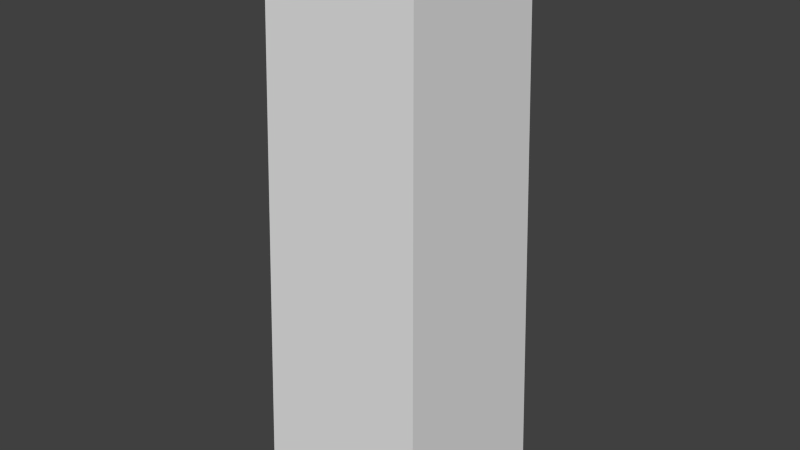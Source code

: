# Source: table_pedestal_square.blend  (saved by Blender 2.73.0; exported with 4.5.12 LTS)
import bpy
from mathutils import Matrix  # noqa: F401  (used for matrix-valued properties, if any)

bpy.ops.wm.read_factory_settings(use_empty=True)
scene = bpy.context.scene
scene.name = 'Scene'

# ---- collections
col_collection_1 = bpy.data.collections.new('Collection 1'); scene.collection.children.link(col_collection_1)

# ---- world
world_world = bpy.data.worlds.new('World'); scene.world = world_world
world_world.color = (0.05088, 0.05088, 0.05088)
world_world.use_sun_shadow = False
world_world.sun_shadow_jitter_overblur = 0.0
world_world.cycles.sampling_method = 'MANUAL'
world_world.cycles.sample_map_resolution = 256

# ---- meshes
me_cube_001 = bpy.data.meshes.new('Cube.001')
me_cube_001.from_pydata([(-12.5, -12.5, 93.0), (-12.5, 12.5, 93.0), (12.5, 12.5, 93.0), (12.5, -12.5, 93.0), (14.78, 14.78, 5.722e-06), (-14.78, 14.78, 5.722e-06), (14.78, -14.78, 5.722e-06), (-14.78, -14.78, 5.722e-06)], [], [(2, 1, 0, 3), (7, 6, 3, 0), (6, 4, 2, 3), (2, 4, 5, 1), (5, 4, 6, 7), (1, 5, 7, 0)])
_uv = me_cube_001.uv_layers.new(name='UVMap')
_uv.uv.foreach_set('vector', [0.5301, 0.07037, 0.5301, 0.332, 0.2684, 0.332, 0.2684, 0.07037, 0.0, 0.0, 0.0, 0.0, 0.2684, 0.07037, 0.2684, 0.332, 0.0, 0.0, 0.0, 0.0, 0.5301, 0.07037, 0.2684, 0.07037, 0.5301, 0.07037, 0.0, 0.0, 0.0, 0.0, 0.5301, 0.332, 0.0, 0.0, 0.0, 0.0, 0.0, 0.0, 0.0, 0.0, 0.5301, 0.332, 0.0, 0.0, 0.0, 0.0, 0.2684, 0.332])
me_cube_001.use_remesh_preserve_volume = False
me_cube_001.use_remesh_preserve_attributes = False
me_cube_001.use_mirror_vertex_groups = False
me_cube_001.update()
me_cube = bpy.data.meshes.new('Cube')
me_cube.from_pydata([(-12.5, -12.5, 90.0), (-12.5, 12.5, 90.0), (12.5, 12.5, 90.0), (12.5, -12.5, 90.0), (-12.5, -12.5, 93.0), (-12.5, 12.5, 93.0), (12.5, 12.5, 93.0), (12.5, -12.5, 93.0), (-12.5, 11.03, 90.0), (-12.5, 8.088, 90.0), (-12.5, -8.088, 90.0), (-12.5, -11.03, 90.0), (12.5, -11.03, 90.0), (12.5, -8.088, 90.0), (12.5, 8.088, 90.0), (12.5, 11.03, 90.0), (11.03, 12.5, 90.0), (8.088, 12.5, 90.0), (-8.088, 12.5, 90.0), (-11.03, 12.5, 90.0), (11.72, 11.72, 73.33), (11.86, 11.86, 70.0), (-11.03, -12.5, 90.0), (-8.088, -12.5, 90.0), (8.088, -12.5, 90.0), (11.03, -12.5, 90.0), (11.86, 8.7, 70.0), (11.72, 8.598, 73.33), (8.598, 8.598, 73.33), (8.7, 8.7, 70.0), (-11.03, -11.03, 90.0), (-8.088, -11.03, 90.0), (8.088, -11.03, 90.0), (11.03, -11.03, 90.0), (-11.03, -8.088, 90.0), (-8.088, -8.088, 90.0), (8.088, -8.088, 90.0), (11.03, -8.088, 90.0), (-11.03, 8.088, 90.0), (-8.088, 8.088, 90.0), (8.7, 11.86, 70.0), (8.598, 11.72, 73.33), (14.78, 14.78, 5.722e-06), (10.84, 14.78, 5.722e-06), (-10.84, 14.78, 5.722e-06), (8.088, 8.088, 90.0), (-14.78, 14.78, 5.722e-06), (11.03, 8.088, 90.0), (-11.03, 11.03, 90.0), (14.78, 10.84, 5.722e-06), (-8.088, 11.03, 90.0), (10.84, 10.84, 5.722e-06), (-10.84, 10.84, 5.722e-06), (-14.78, 10.84, 5.722e-06), (14.78, -10.84, 5.722e-06), (10.84, -10.84, 5.722e-06), (-10.84, -10.84, 5.722e-06), (-14.78, -10.84, 5.722e-06), (14.78, -14.78, 5.722e-06), (10.84, -14.78, 5.722e-06), (-10.84, -14.78, 5.722e-06), (8.088, 11.03, 90.0), (-14.78, -14.78, 5.722e-06), (11.03, 11.03, 90.0), (-11.72, 11.72, 73.33), (-11.86, 11.86, 70.0), (-11.86, 8.7, 70.0), (-11.72, 8.598, 73.33), (-8.598, 8.598, 73.33), (-8.7, 8.7, 70.0), (-8.7, 11.86, 70.0), (-8.598, 11.72, 73.33), (-11.86, -8.7, 70.0), (-11.72, -8.598, 73.33), (-8.7, -8.7, 70.0), (-8.598, -8.598, 73.33), (-11.72, -11.72, 73.33), (-11.86, -11.86, 70.0), (-8.7, -11.86, 70.0), (-8.598, -11.72, 73.33), (8.7, -8.7, 70.0), (8.598, -8.598, 73.33), (11.86, -8.7, 70.0), (11.72, -8.598, 73.33), (8.598, -11.72, 73.33), (8.7, -11.86, 70.0), (11.86, -11.86, 70.0), (11.72, -11.72, 73.33)], [], [(63, 16, 2, 15), (33, 37, 13, 12), (25, 33, 12, 3), (37, 47, 14, 13), (47, 63, 15, 14), (6, 7, 3, 12, 13, 14, 15, 2), (4, 5, 1, 8, 9, 10, 11, 0), (9, 8, 48, 38), (39, 50, 61, 45), (34, 38, 39, 35), (10, 9, 38, 34), (35, 39, 45, 36), (36, 45, 47, 37), (22, 30, 31, 23), (0, 11, 30, 22), (21, 42, 43, 40), (41, 20, 21, 40), (23, 31, 32, 24), (24, 32, 33, 25), (11, 10, 34, 30), (20, 41, 61, 63), (31, 35, 36, 32), (40, 43, 51, 29), (75, 81, 80, 74), (41, 28, 45, 61), (29, 51, 49, 26), (28, 29, 80, 81), (28, 27, 47, 45), (6, 5, 4, 7), (48, 19, 18, 50), (8, 1, 19, 48), (50, 18, 17, 61), (61, 17, 16, 63), (26, 49, 42, 21), (20, 27, 26, 21), (27, 20, 63, 47), (7, 4, 0, 22, 23, 24, 25, 3), (59, 55, 54, 58), (62, 57, 56, 60), (5, 6, 2, 16, 17, 18, 19, 1), (51, 43, 42, 49), (53, 46, 44, 52), (39, 68, 71, 50), (78, 74, 80, 85), (69, 52, 44, 70), (48, 64, 67, 38), (67, 64, 65, 66), (65, 46, 53, 66), (38, 67, 68, 39), (29, 26, 82, 80), (53, 52, 69, 66), (50, 71, 64, 48), (64, 71, 70, 65), (44, 46, 65, 70), (31, 79, 75, 35), (79, 84, 81, 75), (60, 56, 74, 78), (35, 75, 73, 34), (28, 81, 83, 27), (56, 57, 72, 74), (34, 73, 76, 30), (76, 73, 72, 77), (57, 62, 77, 72), (30, 76, 79, 31), (79, 76, 77, 78), (77, 62, 60, 78), (32, 36, 81, 84), (78, 85, 84, 79), (85, 80, 55, 59), (33, 32, 84, 87), (87, 84, 85, 86), (86, 85, 59, 58), (37, 33, 87, 83), (83, 87, 86, 82), (82, 86, 58, 54), (36, 37, 83, 81), (27, 83, 82, 26), (80, 82, 54, 55), (29, 28, 68, 69), (41, 71, 68, 28), (40, 29, 69, 70), (41, 40, 70, 71), (68, 75, 74, 69), (67, 73, 75, 68), (66, 69, 74, 72), (67, 66, 72, 73)])
_uv = me_cube.uv_layers.new(name='UVMap')
_uv.uv.foreach_set('vector', [0.2415, 0.6637, 0.2415, 0.6486, 0.2566, 0.6486, 0.2566, 0.6637, 0.2415, 0.8898, 0.2415, 0.8596, 0.2566, 0.8596, 0.2566, 0.8898, 0.2415, 0.9049, 0.2415, 0.8898, 0.2566, 0.8898, 0.2566, 0.9049, 0.2415, 0.8596, 0.2415, 0.6938, 0.2566, 0.6938, 0.2566, 0.8596, 0.2415, 0.6938, 0.2415, 0.6637, 0.2566, 0.6637, 0.2566, 0.6938, 0.9684, 0.2616, 0.9684, 0.0006419, 0.9971, 0.0003072, 0.9972, 0.01437, 0.9976, 0.0425, 0.9994, 0.1972, 0.9997, 0.2253, 0.9997, 0.2616, 0.9038, 0.6489, 0.9008, 0.9099, 0.8721, 0.9099, 0.8721, 0.8958, 0.8721, 0.8677, 0.8721, 0.713, 0.8721, 0.6848, 0.8725, 0.6486, 0.0003073, 0.6938, 0.0003073, 0.6637, 0.01538, 0.6637, 0.01538, 0.6938, 0.04553, 0.6938, 0.04553, 0.6637, 0.2114, 0.6637, 0.2114, 0.6938, 0.01538, 0.8596, 0.01538, 0.6938, 0.04553, 0.6938, 0.04553, 0.8596, 0.0003073, 0.8596, 0.0003073, 0.6938, 0.01538, 0.6938, 0.01538, 0.8596, 0.04553, 0.8596, 0.04553, 0.6938, 0.2114, 0.6938, 0.2114, 0.8596, 0.2114, 0.8596, 0.2114, 0.6938, 0.2415, 0.6938, 0.2415, 0.8596, 0.01538, 0.9049, 0.01538, 0.8898, 0.04553, 0.8898, 0.04553, 0.9049, 0.0003072, 0.9049, 0.0003073, 0.8898, 0.01538, 0.8898, 0.01538, 0.9049, 0.7595, 0.4052, 0.04068, 0.4052, 0.04236, 0.3648, 0.7609, 0.3728, 0.7951, 0.3731, 0.7938, 0.4052, 0.7595, 0.4052, 0.7609, 0.3728, 0.04553, 0.9049, 0.04553, 0.8898, 0.2114, 0.8898, 0.2114, 0.9049, 0.2114, 0.9049, 0.2114, 0.8898, 0.2415, 0.8898, 0.2415, 0.9049, 0.0003073, 0.8898, 0.0003073, 0.8596, 0.01538, 0.8596, 0.01538, 0.8898, 0.7938, 0.4052, 0.7951, 0.3731, 0.9662, 0.375, 0.9649, 0.4052, 0.04553, 0.8898, 0.04553, 0.8596, 0.2114, 0.8596, 0.2114, 0.8898, 0.7609, 0.3728, 0.04236, 0.3648, 0.04449, 0.3244, 0.7626, 0.3404, 0.6914, 0.8162, 0.5152, 0.8162, 0.5141, 0.7821, 0.6925, 0.7821, 0.7951, 0.3731, 0.7968, 0.3411, 0.9678, 0.3449, 0.9662, 0.375, 0.7626, 0.47, 0.04449, 0.4859, 0.04236, 0.4455, 0.7609, 0.4376, 0.6941, 0.8162, 0.6931, 0.7821, 0.8715, 0.7821, 0.8704, 0.8162, 0.7968, 0.4692, 0.7951, 0.4372, 0.9662, 0.4353, 0.9678, 0.4654, 0.5135, 0.6486, 0.5135, 0.9049, 0.2572, 0.9049, 0.2572, 0.6486, 0.01538, 0.6637, 0.01538, 0.6486, 0.04553, 0.6486, 0.04553, 0.6637, 0.0003073, 0.6637, 0.0003073, 0.6486, 0.01538, 0.6486, 0.01538, 0.6637, 0.04553, 0.6637, 0.04553, 0.6486, 0.2114, 0.6486, 0.2114, 0.6637, 0.2114, 0.6637, 0.2114, 0.6486, 0.2415, 0.6486, 0.2415, 0.6637, 0.7609, 0.4376, 0.04236, 0.4455, 0.04068, 0.4052, 0.7595, 0.4052, 0.7938, 0.4052, 0.7951, 0.4372, 0.7609, 0.4376, 0.7595, 0.4052, 0.7951, 0.4372, 0.7938, 0.4052, 0.9649, 0.4052, 0.9662, 0.4353, 0.9368, 0.9099, 0.9368, 0.6489, 0.9655, 0.6486, 0.9656, 0.6626, 0.966, 0.6908, 0.9678, 0.8455, 0.9681, 0.8736, 0.9681, 0.9099, 0.0003072, 0.5656, 0.001989, 0.5252, 0.04236, 0.5269, 0.04068, 0.5672, 0.04068, 0.08103, 0.04236, 0.1214, 0.001989, 0.1231, 0.0003072, 0.08272, 0.9362, 0.6489, 0.9331, 0.9099, 0.9044, 0.9099, 0.9044, 0.8958, 0.9044, 0.8677, 0.9044, 0.713, 0.9044, 0.6848, 0.9049, 0.6486, 0.001989, 0.4472, 0.0003072, 0.4068, 0.04068, 0.4052, 0.04236, 0.4455, 0.04236, 0.2027, 0.04068, 0.2431, 0.0003072, 0.2414, 0.001989, 0.201, 0.9678, 0.3033, 0.7968, 0.3071, 0.7951, 0.2751, 0.9662, 0.2732, 0.6925, 0.8825, 0.6925, 0.9149, 0.5141, 0.9149, 0.5141, 0.8825, 0.7626, 0.3079, 0.04449, 0.3238, 0.04236, 0.2835, 0.7609, 0.2755, 0.9649, 0.2431, 0.7938, 0.2431, 0.7951, 0.2111, 0.9662, 0.213, 0.7951, 0.2111, 0.7938, 0.2431, 0.7595, 0.2431, 0.7609, 0.2107, 0.7595, 0.2431, 0.04068, 0.2431, 0.04236, 0.2027, 0.7609, 0.2107, 0.9662, 0.213, 0.7951, 0.2111, 0.7968, 0.1791, 0.9678, 0.1829, 0.6931, 0.9149, 0.6931, 0.8825, 0.8715, 0.8825, 0.8715, 0.9149, 0.04236, 0.2027, 0.04449, 0.1624, 0.7626, 0.1783, 0.7609, 0.2107, 0.9662, 0.2732, 0.7951, 0.2751, 0.7938, 0.2431, 0.9649, 0.2431, 0.7938, 0.2431, 0.7951, 0.2751, 0.7609, 0.2755, 0.7595, 0.2431, 0.04236, 0.2835, 0.04068, 0.2431, 0.7595, 0.2431, 0.7609, 0.2755, 0.9662, 0.05091, 0.7951, 0.04901, 0.7968, 0.017, 0.9678, 0.0208, 0.6914, 0.8483, 0.5152, 0.8483, 0.5152, 0.8162, 0.6914, 0.8162, 0.04236, 0.04066, 0.04449, 0.0003072, 0.7626, 0.01624, 0.7609, 0.04863, 0.9678, 0.1413, 0.7968, 0.1451, 0.7951, 0.1131, 0.9662, 0.1112, 0.6941, 0.8162, 0.8704, 0.8162, 0.8704, 0.8483, 0.6941, 0.8483, 0.04449, 0.1618, 0.04236, 0.1214, 0.7609, 0.1134, 0.7626, 0.1458, 0.9662, 0.1112, 0.7951, 0.1131, 0.7938, 0.08103, 0.9649, 0.08103, 0.7938, 0.08103, 0.7951, 0.1131, 0.7609, 0.1134, 0.7595, 0.08103, 0.04236, 0.1214, 0.04068, 0.08103, 0.7595, 0.08103, 0.7609, 0.1134, 0.9649, 0.08103, 0.7938, 0.08103, 0.7951, 0.04901, 0.9662, 0.05091, 0.7951, 0.04901, 0.7938, 0.08103, 0.7595, 0.08103, 0.7609, 0.04863, 0.7595, 0.08103, 0.04068, 0.08103, 0.04236, 0.04066, 0.7609, 0.04863, 0.9662, 0.5974, 0.9678, 0.6275, 0.7968, 0.6313, 0.7951, 0.5993, 0.6925, 0.8825, 0.5141, 0.8825, 0.5152, 0.8483, 0.6914, 0.8483, 0.7609, 0.5996, 0.7626, 0.632, 0.04449, 0.648, 0.04236, 0.6076, 0.9649, 0.5672, 0.9662, 0.5974, 0.7951, 0.5993, 0.7938, 0.5672, 0.7938, 0.5672, 0.7951, 0.5993, 0.7609, 0.5996, 0.7595, 0.5672, 0.7595, 0.5672, 0.7609, 0.5996, 0.04236, 0.6076, 0.04068, 0.5672, 0.9662, 0.5371, 0.9649, 0.5672, 0.7938, 0.5672, 0.7951, 0.5352, 0.7951, 0.5352, 0.7938, 0.5672, 0.7595, 0.5672, 0.7609, 0.5348, 0.7609, 0.5348, 0.7595, 0.5672, 0.04068, 0.5672, 0.04236, 0.5269, 0.9678, 0.507, 0.9662, 0.5371, 0.7951, 0.5352, 0.7968, 0.5032, 0.6941, 0.8483, 0.8704, 0.8483, 0.8715, 0.8825, 0.6931, 0.8825, 0.7626, 0.5024, 0.7609, 0.5348, 0.04236, 0.5269, 0.04449, 0.4865, 0.5141, 0.7814, 0.5152, 0.7473, 0.6914, 0.7473, 0.6925, 0.7814, 0.5152, 0.7152, 0.6914, 0.7152, 0.6914, 0.7473, 0.5152, 0.7473, 0.5141, 0.681, 0.5141, 0.6486, 0.6925, 0.6486, 0.6925, 0.681, 0.5152, 0.7152, 0.5141, 0.681, 0.6925, 0.681, 0.6914, 0.7152, 0.6941, 0.7473, 0.8704, 0.7473, 0.8715, 0.7814, 0.6931, 0.7814, 0.6941, 0.7152, 0.8704, 0.7152, 0.8704, 0.7473, 0.6941, 0.7473, 0.6931, 0.681, 0.6931, 0.6486, 0.8715, 0.6486, 0.8715, 0.681, 0.6941, 0.7152, 0.6931, 0.681, 0.8715, 0.681, 0.8704, 0.7152])
me_cube.use_remesh_preserve_volume = False
me_cube.use_remesh_preserve_attributes = False
me_cube.use_mirror_vertex_groups = False
me_cube.update()

# ---- objects
ob_ucx_table = bpy.data.objects.new('UCX_table', me_cube_001)
ob_table = bpy.data.objects.new('table', me_cube)

# ---- transforms, parenting, visibility, modifiers, constraints
ob_ucx_table.location = (0.0, 0.0, 0.0)
ob_ucx_table.hide_viewport = True
ob_ucx_table.lineart.crease_threshold = 0.0
ob_table.location = (0.0, 0.0, 0.0)
ob_table.lineart.crease_threshold = 0.0

# ---- collection membership
col_collection_1.objects.link(ob_ucx_table)
col_collection_1.objects.link(ob_table)

# ---- scene / render settings (as saved in the file)
scene.frame_start = 1; scene.frame_end = 250; scene.frame_set(1)
scene.render.engine = 'BLENDER_EEVEE_NEXT'
scene.render.resolution_percentage = 50
scene.render.dither_intensity = 0.0
scene.cycles.use_denoising = False
scene.cycles.samples = 10
scene.cycles.sampling_pattern = 'TABULATED_SOBOL'
scene.cycles.light_sampling_threshold = 0.0
scene.cycles.use_adaptive_sampling = False
scene.cycles.use_light_tree = False
scene.cycles.blur_glossy = 0.0
scene.cycles.pixel_filter_type = 'GAUSSIAN'
scene.cycles.sample_clamp_indirect = 0.0
scene.view_settings.view_transform = 'Standard'
bpy.context.view_layer.update()

# ---- added for rendering (the .blend has no active camera and no usable light): camera, sun
cam_auto = bpy.data.cameras.new('AutoCamera')
cam_auto.lens = 50.0
cam_auto.sensor_width = 36.0
cam_auto.clip_end = 1655.67
ob_auto_camera = bpy.data.objects.new('AutoCamera', cam_auto)
scene.collection.objects.link(ob_auto_camera)
ob_auto_camera.location = (94.3407, -113.209, 121.973)
ob_auto_camera.rotation_euler = (1.09748, -7.21219e-08, 0.694738)
scene.camera = ob_auto_camera
light_auto_sun = bpy.data.lights.new('AutoSun', 'SUN')
light_auto_sun.energy = 3.0
light_auto_sun.angle = 0.0523599
ob_auto_sun = bpy.data.objects.new('AutoSun', light_auto_sun)
scene.collection.objects.link(ob_auto_sun)
ob_auto_sun.rotation_euler = (0.872665, 0.174533, 0.523599)
bpy.context.view_layer.update()
